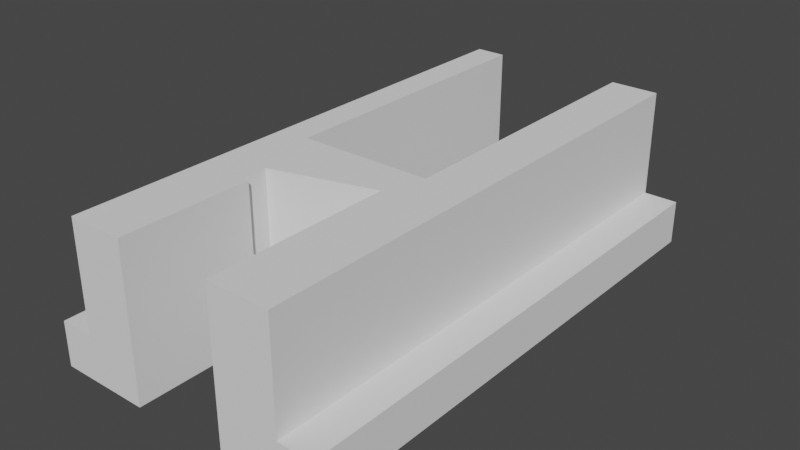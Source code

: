 # Source: coporte-arzopa.blend  (saved by Blender 3.5.10; exported with 4.5.12 LTS)
import bpy
from mathutils import Matrix  # noqa: F401  (used for matrix-valued properties, if any)

bpy.ops.wm.read_factory_settings(use_empty=True)
scene = bpy.context.scene
scene.name = 'Scene'

# ---- collections
col_collection = bpy.data.collections.new('Collection'); scene.collection.children.link(col_collection)

# ---- world
world_world = bpy.data.worlds.new('World'); scene.world = world_world
world_world.use_nodes = True; world_world.node_tree.nodes.clear()
_N = world_world.node_tree.nodes; _L = world_world.node_tree.links
n0 = _N.new('ShaderNodeOutputWorld'); n0.name = 'World Output'; n0.location = (300, 300)
n1 = _N.new('ShaderNodeBackground'); n1.name = 'Background'; n1.location = (10, 300)
n1.inputs[0].default_value = (0.05088, 0.05088, 0.05088, 1.0)
_L.new(n1.outputs[0], n0.inputs[0])
n0.is_active_output = True
world_world.color = (0.05088, 0.05088, 0.05088)
world_world.use_sun_shadow = False
world_world.sun_shadow_jitter_overblur = 0.0

# ---- meshes
me_plane = bpy.data.meshes.new('Plane')
me_plane.from_pydata([(-0.3293, -0.02568, 0.0), (0.3556, -0.02233, 0.0), (-0.3293, 1.023, 0.0), (0.3556, 1.211, 0.0), (-0.6569, -0.02568, 0.0), (0.7677, -0.02233, 0.0), (-0.6569, 3.484, 0.0), (0.7677, 3.484, 0.0), (-0.4544, 3.484, 0.0), (0.4424, 3.484, 0.0), (-0.4544, 1.481, 0.0), (0.4424, 1.481, 0.0), (-0.3299, -0.02568, 1.016), (0.3556, -0.02233, 1.016), (-0.3299, 1.023, 1.016), (0.3556, 1.211, 1.016), (-0.6569, -0.02568, 1.016), (0.7677, -0.02233, 1.016), (-0.6569, 3.484, 1.016), (0.7677, 3.484, 1.016), (-0.4537, 3.484, 1.016), (0.4424, 3.484, 1.016), (-0.4537, 1.481, 1.016), (0.4424, 1.481, 1.016), (-0.3294, -0.02568, 0.298), (-0.6569, -0.02568, 0.298), (0.4424, 1.481, 0.298), (0.4424, 3.484, 0.298), (-0.3294, 1.023, 0.298), (-0.6569, 3.484, 0.298), (-0.4542, 3.484, 0.298), (0.7677, -0.02233, 0.298), (0.3556, -0.02233, 0.298), (-0.4542, 1.481, 0.298), (0.3556, 1.211, 0.298), (0.7677, 3.484, 0.298), (-0.8866, -0.02568, 0.0), (-0.8866, 3.484, 0.0), (0.9975, 3.484, 0.0), (0.9975, -0.02233, 0.0), (-0.8866, -0.02568, 0.298), (0.9975, 3.484, 0.298), (-0.8866, 3.484, 0.298), (0.9975, -0.02233, 0.298), (-0.3293, 0.8475, 0.0), (-0.3299, 0.8475, 1.016), (-0.3294, 0.8475, 0.298), (-0.6569, 0.8452, 0.0), (-0.6569, 0.8452, 1.016), (-0.6569, 0.8452, 0.298), (-0.8866, 0.8452, 0.0), (-0.8866, 0.8452, 0.298), (-0.6569, 1.023, 0.0), (-0.6569, 1.023, 1.016), (-0.8866, 1.023, 0.0), (-0.8866, 1.023, 0.298), (-0.6569, 1.023, 0.298), (-0.6569, 1.477, 0.0), (-0.6569, 1.477, 1.016), (-0.8866, 1.477, 0.0), (-0.8866, 1.477, 0.298), (-0.6569, 1.477, 0.298), (0.7677, 1.223, 0.0), (0.7677, 1.223, 1.016), (0.7677, 1.223, 0.298), (0.9975, 1.223, 0.0), (0.9975, 1.223, 0.298), (0.7677, 1.483, 0.0), (0.7677, 1.483, 1.016), (0.7677, 1.483, 0.298), (0.9975, 1.483, 0.0), (0.9975, 1.483, 0.298), (-0.28, 0.8475, 0.0), (-0.28, -0.02568, 0.0), (-0.2807, 0.8475, 1.016), (-0.2807, -0.02568, 1.016), (-0.2802, -0.02568, 0.298), (-0.2802, 0.8475, 0.298)], [], [(44, 0, 4, 47), (45, 48, 16, 12), (25, 24, 12, 16), (27, 26, 23, 21), (46, 28, 14, 45), (30, 29, 18, 20), (32, 31, 17, 13), (26, 33, 22, 23), (34, 32, 13, 15), (35, 27, 21, 19), (49, 25, 16, 48), (28, 34, 15, 14), (33, 30, 20, 22), (69, 35, 19, 68), (49, 56, 55, 51), (10, 8, 30, 33), (2, 3, 34, 28), (7, 35, 41, 38), (7, 9, 27, 35), (3, 1, 32, 34), (11, 10, 33, 26), (1, 5, 31, 32), (8, 6, 29, 30), (44, 2, 28, 46), (9, 11, 26, 27), (4, 0, 24, 25), (70, 38, 41, 71), (50, 36, 40, 51), (47, 4, 36, 50), (4, 25, 40, 36), (31, 5, 39, 43), (29, 6, 37, 42), (67, 7, 38, 70), (64, 31, 43, 66), (44, 46, 77, 72), (45, 12, 75, 74), (52, 47, 50, 54), (54, 50, 51, 55), (25, 49, 51, 40), (49, 48, 53, 56), (59, 54, 55, 60), (57, 52, 54, 59), (2, 44, 47, 52), (6, 57, 59, 37), (37, 59, 60, 42), (56, 53, 58, 61), (18, 29, 61, 58), (69, 64, 66, 71), (5, 62, 65, 39), (39, 65, 66, 43), (31, 64, 63, 17), (35, 69, 71, 41), (62, 67, 70, 65), (65, 70, 71, 66), (64, 69, 68, 63), (14, 53, 48, 45), (53, 14, 22, 58), (58, 22, 20, 18), (15, 23, 22, 14), (13, 17, 63, 15), (15, 63, 68, 23), (19, 21, 23, 68), (1, 3, 62, 5), (62, 3, 11, 67), (7, 67, 11, 9), (3, 2, 10, 11), (2, 52, 57, 10), (57, 6, 8, 10), (73, 72, 77, 76), (76, 77, 74, 75), (12, 24, 76, 75), (0, 44, 72, 73), (46, 45, 74, 77), (24, 0, 73, 76), (56, 61, 60, 55), (29, 42, 60, 61)])
_uv = me_plane.uv_layers.new(name='UVMap')
_uv.uv.foreach_set('vector', [0.0, 0.0, 0.0, 0.0, 0.0, 0.0, 0.0, 0.0, 0.0, 0.0, 0.0, 0.0, 0.0, 0.0, 0.0, 0.0, 0.0, 0.0, 0.0, 0.0, 0.0, 0.0, 0.0, 0.0, 0.0, 0.0, 0.0, 0.0, 0.0, 0.0, 0.0, 0.0, 0.0, 0.0, 0.0, 0.0, 0.0, 0.0, 0.0, 0.0, 0.0, 0.0, 0.0, 0.0, 0.0, 0.0, 0.0, 0.0, 0.0, 0.0, 0.0, 0.0, 0.0, 0.0, 0.0, 0.0, 0.0, 0.0, 0.0, 0.0, 0.0, 0.0, 0.0, 0.0, 0.0, 0.0, 0.0, 0.0, 0.0, 0.0, 0.0, 0.0, 0.0, 0.0, 0.0, 0.0, 0.0, 0.0, 0.0, 0.0, 0.0, 0.0, 0.0, 0.0, 0.0, 0.0, 0.0, 0.0, 0.0, 0.0, 0.0, 0.0, 0.0, 0.0, 0.0, 0.0, 0.0, 0.0, 0.0, 0.0, 0.0, 0.0, 0.0, 0.0, 0.0, 0.0, 0.0, 0.0, 0.0, 0.0, 0.0, 0.0, 0.0, 0.0, 0.0, 0.0, 0.0, 0.0, 0.0, 0.0, 0.0, 0.0, 0.0, 0.0, 0.0, 0.0, 0.0, 0.0, 0.0, 0.0, 0.0, 0.0, 0.0, 0.0, 0.0, 0.0, 0.0, 0.0, 0.0, 0.0, 0.0, 0.0, 0.0, 0.0, 0.0, 0.0, 0.0, 0.0, 0.0, 0.0, 0.0, 0.0, 0.0, 0.0, 0.0, 0.0, 0.0, 0.0, 0.0, 0.0, 0.0, 0.0, 0.0, 0.0, 0.0, 0.0, 0.0, 0.0, 0.0, 0.0, 0.0, 0.0, 0.0, 0.0, 0.0, 0.0, 0.0, 0.0, 0.0, 0.0, 0.0, 0.0, 0.0, 0.0, 0.0, 0.0, 0.0, 0.0, 0.0, 0.0, 0.0, 0.0, 0.0, 0.0, 0.0, 0.0, 0.0, 0.0, 0.0, 0.0, 0.0, 0.0, 0.0, 0.0, 0.0, 0.0, 0.0, 0.0, 0.0, 0.0, 0.0, 0.0, 0.0, 0.0, 0.0, 0.0, 0.0, 0.0, 0.0, 0.0, 0.0, 0.0, 0.0, 0.0, 0.0, 0.0, 0.0, 0.0, 0.0, 0.0, 0.0, 0.0, 0.0, 0.0, 0.0, 0.0, 0.0, 0.0, 0.0, 0.0, 0.0, 0.0, 0.0, 0.0, 0.0, 0.0, 0.0, 0.0, 0.0, 0.0, 0.0, 0.0, 0.0, 0.0, 0.0, 0.0, 0.0, 0.0, 0.0, 0.0, 0.0, 0.0, 0.0, 0.0, 0.0, 0.0, 0.0, 0.0, 0.0, 0.0, 0.0, 0.0, 0.0, 0.0, 0.0, 0.0, 0.0, 0.0, 0.0, 0.0, 0.0, 0.0, 0.0, 0.0, 0.0, 0.0, 0.0, 0.0, 0.0, 0.0, 0.0, 0.0, 0.0, 0.0, 0.0, 0.0, 0.0, 0.0, 0.0, 0.0, 0.0, 0.0, 0.0, 0.0, 0.0, 0.0, 0.0, 0.0, 0.0, 0.0, 0.0, 0.0, 0.0, 0.0, 0.0, 0.0, 0.0, 0.0, 0.0, 0.0, 0.0, 0.0, 0.0, 0.0, 0.0, 0.0, 0.0, 0.0, 0.0, 0.0, 0.0, 0.0, 0.0, 0.0, 0.0, 0.0, 0.0, 0.0, 0.0, 0.0, 0.0, 0.0, 0.0, 0.0, 0.0, 0.0, 0.0, 0.0, 0.0, 0.0, 0.0, 0.0, 0.0, 0.0, 0.0, 0.0, 0.0, 0.0, 0.0, 0.0, 0.0, 0.0, 0.0, 0.0, 0.0, 0.0, 0.0, 0.0, 0.0, 0.0, 0.0, 0.0, 0.0, 0.0, 0.0, 0.0, 0.0, 0.0, 0.0, 0.0, 0.0, 0.0, 0.0, 0.0, 0.0, 0.0, 0.0, 0.0, 0.0, 0.0, 0.0, 0.0, 0.0, 0.0, 0.0, 0.0, 0.0, 0.0, 0.0, 0.0, 0.0, 0.0, 0.0, 0.0, 0.0, 0.0, 0.0, 0.0, 0.0, 0.0, 0.0, 0.0, 0.0, 0.0, 0.0, 0.0, 0.0, 0.0, 0.0, 0.0, 0.0, 0.0, 0.0, 0.0, 0.0, 0.0, 0.0, 0.0, 0.0, 0.0, 0.0, 0.0, 0.0, 0.0, 0.0, 0.0, 0.0, 0.0, 0.0, 0.0, 0.0, 0.0, 0.0, 0.0, 0.0, 0.0, 0.0, 0.0, 0.0, 0.0, 0.0, 0.0, 0.0, 0.0, 0.0, 0.0, 0.0, 0.0, 0.0, 0.0, 0.0, 0.0, 0.0, 0.0, 0.0, 0.0, 0.0, 0.0, 0.0, 0.0, 0.0, 0.0, 0.0, 0.0, 0.0, 0.0, 0.0, 0.0, 0.0, 0.0, 0.0, 0.0, 0.0, 0.0, 0.0, 0.0, 0.0, 0.0, 0.0, 0.0, 0.0, 0.0, 0.0, 0.0, 0.0, 0.0, 0.0, 0.0, 0.0, 0.0, 0.0, 0.0, 0.0, 0.0, 0.0, 0.0, 0.0, 0.0, 0.0, 0.0, 0.0, 0.0, 0.0, 0.0, 0.0, 0.0, 0.0, 0.0, 0.0, 0.0, 0.0, 0.0, 0.0, 0.0, 0.0, 0.0, 0.0, 0.0, 0.0, 0.0, 0.0, 0.0, 0.0, 0.0, 0.0, 0.0, 0.0, 0.0, 0.0, 0.0, 0.0, 0.0, 0.0, 0.0, 0.0, 0.0, 0.0, 0.0, 0.0, 0.0, 0.0, 0.0, 0.0, 0.0, 0.0, 0.0, 0.0, 0.0, 0.0, 0.0, 0.0, 0.0, 0.0, 0.0, 0.0, 0.0, 0.0, 0.0, 0.0, 0.0, 0.0, 0.0, 0.0, 0.0, 0.0, 0.0, 0.0, 0.0, 0.0, 0.0, 0.0, 0.0, 0.0, 0.0, 0.0, 0.0, 0.0, 0.0, 0.0, 0.0, 0.0, 0.0, 0.0, 0.0, 0.0, 0.0, 0.0, 0.0, 0.0, 0.0, 0.0, 0.0, 0.0, 0.0, 0.0, 0.0, 0.0, 0.0])
me_plane.update()

# ---- objects
ob_plane = bpy.data.objects.new('Plane', me_plane)

# ---- transforms, parenting, visibility, modifiers, constraints
ob_plane.location = (0.0, 0.0, 0.0)

# ---- collection membership
col_collection.objects.link(ob_plane)

# ---- scene / render settings (as saved in the file)
scene.frame_start = 1; scene.frame_end = 250; scene.frame_set(1)
scene.render.engine = 'BLENDER_EEVEE_NEXT'
scene.cycles.sampling_pattern = 'TABULATED_SOBOL'
scene.view_settings.view_transform = 'Filmic'
scene.unit_settings.scale_length = 0.01
bpy.context.view_layer.update()

# ---- added for rendering (the .blend has no active camera and no usable light): camera, sun
cam_auto = bpy.data.cameras.new('AutoCamera')
cam_auto.lens = 50.0
cam_auto.sensor_width = 36.0
cam_auto.clip_end = 1000.0
ob_auto_camera = bpy.data.objects.new('AutoCamera', cam_auto)
scene.collection.objects.link(ob_auto_camera)
ob_auto_camera.location = (3.85886, -2.83509, 3.55091)
ob_auto_camera.rotation_euler = (1.09748, -7.21219e-08, 0.694738)
scene.camera = ob_auto_camera
light_auto_sun = bpy.data.lights.new('AutoSun', 'SUN')
light_auto_sun.energy = 3.0
light_auto_sun.angle = 0.0523599
ob_auto_sun = bpy.data.objects.new('AutoSun', light_auto_sun)
scene.collection.objects.link(ob_auto_sun)
ob_auto_sun.rotation_euler = (0.872665, 0.174533, 0.523599)
bpy.context.view_layer.update()
